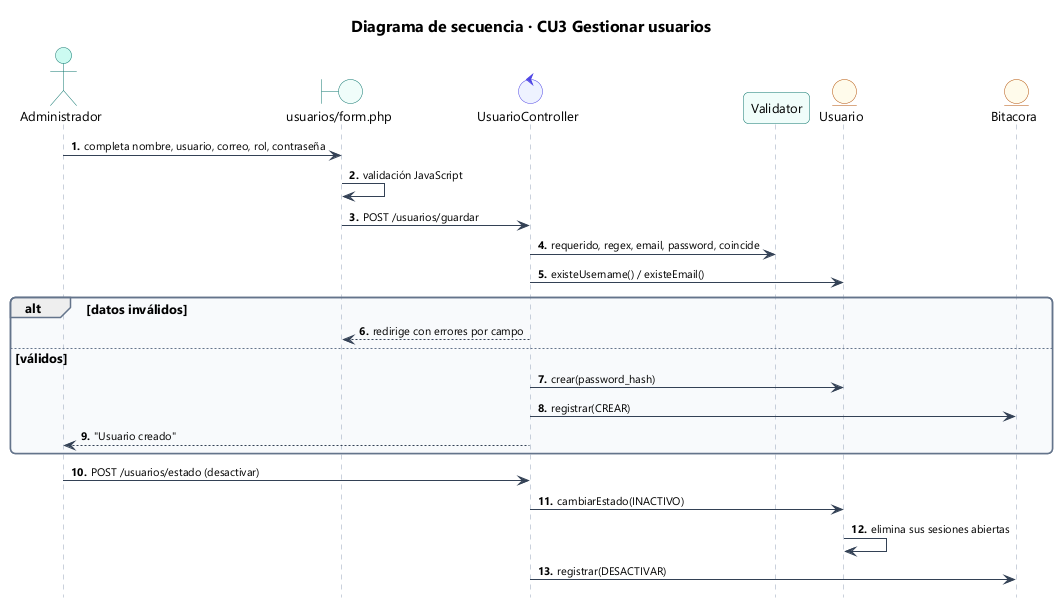

The diagram above was rendered by PlantUML. Its source (embedded in the PNG):
@startuml 50_sec_cu03
!include estilo.iuml
title Diagrama de secuencia · CU3 Gestionar usuarios
autonumber "<b>0."
hide footbox
actor Administrador as U
boundary "usuarios/form.php" as V
control UsuarioController as C
participant Validator as VA
entity Usuario as M
entity Bitacora as B
U -> V : completa nombre, usuario, correo, rol, contraseña
V -> V : validación JavaScript
V -> C : POST /usuarios/guardar
C -> VA : requerido, regex, email, password, coincide
C -> M : existeUsername() / existeEmail()
alt datos inválidos
  C --> V : redirige con errores por campo
else válidos
  C -> M : crear(password_hash)
  C -> B : registrar(CREAR)
  C --> U : "Usuario creado"
end
U -> C : POST /usuarios/estado (desactivar)
C -> M : cambiarEstado(INACTIVO)
M -> M : elimina sus sesiones abiertas
C -> B : registrar(DESACTIVAR)
@enduml